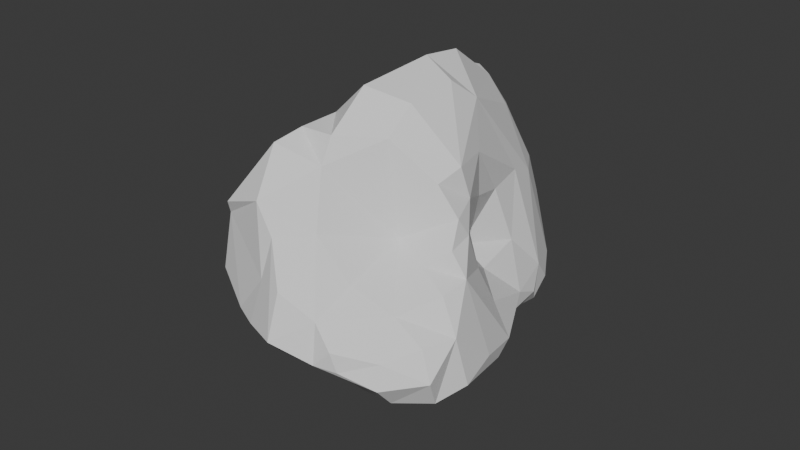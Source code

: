# Source: stone_from_sphere.blend  (saved by Blender 5.0.119; exported with 4.5.12 LTS)
import bpy
from mathutils import Matrix  # noqa: F401  (used for matrix-valued properties, if any)

bpy.ops.wm.read_factory_settings(use_empty=True)
scene = bpy.context.scene
scene.name = 'Scene'

# ---- collections
col_collection = bpy.data.collections.new('Collection'); scene.collection.children.link(col_collection)

# ---- world
world_world = bpy.data.worlds.new('World'); scene.world = world_world
world_world.use_nodes = True; world_world.node_tree.nodes.clear()
_N = world_world.node_tree.nodes; _L = world_world.node_tree.links
n0 = _N.new('ShaderNodeOutputWorld'); n0.name = 'World Output'; n0.location = (200, 100)
n1 = _N.new('ShaderNodeBackground'); n1.name = 'Background'; n1.location = (-200, 100)
n1.inputs[0].default_value = (0.05088, 0.05088, 0.05088, 1.0)
_L.new(n1.outputs[0], n0.inputs[0])
n0.is_active_output = True
world_world.color = (0.05088, 0.05088, 0.05088)
world_world.sun_shadow_jitter_overblur = 0.0

# ---- meshes
me_sphere = bpy.data.meshes.new('Sphere')
me_sphere.from_pydata([(-8.761e-07, 4.701e-08, 7.827), (-4.21e-06, 4.134, -2.746), (0.7826, 4.592, 7.113), (0.325, 4.268, 1.295), (0.06968, 3.801, 0.4211), (0.3295, 2.986, -0.9077), (0.5983, 2.864, -4.502), (0.6841, 3.307, 8.006), (1.805, 4.357, 6.99), (1.389, 4.949, 5.574), (-0.1051, 5.38, 3.468), (0.7546, 3.587, -2.547), (1.53, 3.198, -5.245), (0.8133, 1.391, 8.151), (2.089, 3.804, 1.935), (1.478, 2.969, 0.7755), (0.7185, 1.799, -0.2917), (1.045, 3.696, -3.857), (3.564, 3.564, 5.002), (3.803, 3.814, 3.686), (3.645, 3.108, 1.094), (2.724, 2.811, 0.4342), (2.458, 2.582, -1.167), (2.808, 3.328, 6.323), (4.236, 2.883, 3.15), (4.224, 2.822, 1.005), (4.376, 2.751, -0.2352), (3.487, 2.824, -2.336), (2.974, 3.079, -4.394), (0.8814, 2.32, -5.702), (4.317, 2.098, 2.049), (5.715, 2.304, -1.55), (1.21, 1.498, 8.053), (3.723, 2.374, 4.345), (3.484, 0.2905, 0.8223), (5.601, 2.048, -0.6069), (6.102, 1.214, -2.563), (6.332, 1.26, -4.287), (5.829, 1.325, -5.651), (4.557, 1.104, -6.681), (4.868, 0.5677, -0.4221), (6.039, -2.462e-06, -5.993), (4.607, 0.003562, -7.307), (3.228, 0.4578, 3.184), (4.391, -1.071, -0.6107), (6.013, -0.8968, -4.251), (5.442, -1.083, -5.507), (4.501, -0.8953, -6.803), (3.211, -0.6387, -7.794), (2.407, -0.5278, 0.8939), (5.283, -2.13, -2.441), (5.116, -2.119, -3.677), (2.246, -0.7258, -8.025), (3.348, -1.814, 0.3498), (4.488, -2.999, -1.068), (4.599, -3.073, -2.278), (3.888, -2.598, -3.106), (4.065, -1.847, -5.273), (2.932, -1.431, -7.716), (1.376, -0.8242, 7.423), (2.686, -2.053, 3.079), (3.033, -2.756, 1.55), (3.849, -3.849, 2.141e-07), (4.288, -3.836, -1.331), (2.214, -1.069, 6.14), (2.473, -1.944, 4.82), (2.975, -4.629, 1.902), (3.373, -5.048, -1.201), (2.263, -2.749, -5.496), (2.059, -2.239, -7.341), (3.601, -5.214, -0.02695), (2.359, -3.132, -2.692), (1.025, -3.89, 6.474), (1.969, -6.089, 3.344), (1.495, -7.199, 2.444), (1.474, -7.411, 0.0), (1.505, -6.712, -1.551), (0.6456, -3.238, -7.591), (-0.1585, -2.84, 8.049), (-0.1186, -4.859, 6.933), (-1.454e-06, -7.155, 4.75), (0.05318, -7.794, 2.832), (-0.07691, -8.216, -0.7924), (-7.401e-07, -7.219, -2.973), (0.0777, -6.336, -3.816), (0.7202, -4.361, -5.278), (-0.3541, -4.626, -6.502), (0.6782, -1.586, -8.607), (-0.977, -4.912, 7.423), (-1.218, -6.534, 0.4091), (-1.439, -7.233, -3.037), (-1.228, -5.742, -6.118), (-2.096, -4.473, 7.455), (-1.052, -6.052, 5.649), (-1.455, -5.837, 3.531), (-2.162, -4.74, -0.6925), (-1.252, -7.02, -1.344), (-1.67, -7.185, -4.343), (-2.15, -4.359, 2.487), (-1.897, -4.446, 1.323), (-3.167, -4.992, -5.985), (-0.6413, -3.044, -7.198), (-0.002843, -1.671, 8.252), (-3.488, -3.073, 6.865), (-2.85, -3.614, 3.244), (-2.682, -2.883, -0.7235), (-4.577, -3.767, -4.115), (-3.33, -4.358, -5.844), (-0.9294, -1.323, -7.986), (-1.304, -2.91, 8.05), (-3.842, -2.998, 5.2), (-2.504, -2.218, 1.198), (-1.961, -1.877, 0.3078), (-3.045, -1.805, -0.09197), (-3.991, -3.324, -2.252), (-4.594, -1.333, 4.488), (-4.622, -1.854, 3.327), (-4.531, -1.475, 1.47), (-4.165, -1.733, -0.1986), (-3.679, -1.959, -6.529), (-2.099, -1.198, -7.421), (-3.901, -1.58, 6.038), (-5.237, -0.9975, 1.262), (-6.142, -1.219, -1.414), (-6.177, -1.229, -4.182), (-4.584, -0.8745, -5.667), (-0.0006474, 0.003604, -7.597), (-5.749, 0.2735, -3.851), (-3.834, 0.5573, 3.299), (-4.375, -0.03837, 1.63), (-4.573, 0.5933, -0.3071), (-5.194, 0.879, -3.579), (-2.869, 0.1363, -5.543), (-5.145, 1.157, -2.21), (-2.903, 1.379, -3.001), (-2.654, 0.4566, 6.097), (-3.763, 2.405, -1.01), (-4.196, 2.199, -2.243), (-2.164, 1.079, -3.778), (-2.879, 1.491, 0.6853), (-3.1, 2.763, -1.733), (-1.234, 2.706, 6.866), (-2.758, 2.524, 3.505), (-2.495, 3.748, 1.297), (-3.281, 4.012, -1.027), (-1.906, 4.077, -1.56), (-1.425, 0.4498, 6.696), (-2.581, 2.324, 5.24), (-1.827, 5.028, 2.633), (-2.149, 5.187, 1.111), (-2.512, 5.467, -1.104), (-0.8473, 1.297, -1.601), (-0.9927, 1.318, -4.195), (-1.056, 3.993, 6.015), (-1.102, 5.539, 3.75), (-1.087, 4.862, -0.9437), (-0.6123, 3.944, -2.022), (-0.6783, 0.8988, -5.964), (-0.4127, 5.249, 5.194), (-1.126, 5.587, 2.112), (-3.687e-06, 3.809, -1.57), (0.004423, 3.357, -2.993), (-0.2217, 2.228, -3.586)], [], [(2, 9, 158), (159, 10, 3), (5, 4, 16), (2, 7, 8), (6, 17, 12), (3, 10, 14), (6, 12, 29), (3, 14, 15), (15, 21, 16), (13, 32, 7), (11, 16, 22), (9, 19, 10), (19, 23, 18), (19, 20, 14), (14, 20, 15), (13, 0, 32), (21, 22, 16), (21, 26, 22), (22, 26, 27), (18, 23, 33), (28, 31, 38), (24, 33, 30), (26, 35, 31), (42, 52, 29), (126, 29, 52), (23, 32, 64), (31, 35, 36), (31, 36, 37), (30, 43, 34), (34, 43, 49), (32, 0, 59), (33, 64, 65), (49, 44, 34), (34, 44, 40), (45, 46, 41), (42, 47, 48), (46, 57, 47), (50, 51, 45), (65, 60, 43), (44, 53, 54), (71, 68, 57), (53, 61, 62), (54, 63, 55), (59, 72, 64), (63, 67, 71), (65, 66, 60), (60, 66, 61), (52, 69, 87), (126, 52, 87), (66, 73, 70), (70, 76, 67), (67, 76, 71), (65, 73, 66), (76, 84, 71), (73, 74, 70), (59, 0, 102), (75, 82, 76), (78, 79, 72), (79, 78, 88), (85, 91, 86), (81, 94, 89), (81, 89, 82), (126, 87, 108), (89, 95, 96), (102, 109, 78), (91, 97, 100), (93, 92, 110), (91, 100, 107), (99, 112, 95), (105, 114, 95), (109, 103, 92), (106, 107, 100), (98, 104, 111), (107, 120, 101), (110, 116, 104), (102, 0, 146), (126, 108, 120), (146, 135, 109), (116, 117, 111), (111, 117, 112), (120, 125, 126), (118, 122, 123), (106, 123, 124), (121, 135, 147), (125, 127, 132), (125, 132, 126), (133, 131, 127), (115, 147, 128), (133, 137, 131), (128, 147, 142), (131, 137, 134), (129, 128, 139), (126, 132, 157), (136, 137, 133), (134, 151, 138), (142, 143, 139), (136, 139, 144), (146, 141, 135), (144, 145, 140), (140, 145, 151), (147, 148, 142), (141, 153, 147), (142, 148, 143), (143, 149, 150), (148, 159, 149), (146, 0, 13), (145, 156, 151), (153, 158, 147), (151, 161, 162), (156, 160, 1), (158, 10, 154), (126, 157, 29), (155, 4, 5), (141, 13, 7), (155, 160, 156), (11, 17, 161, 1), (6, 162, 161, 17), (10, 158, 9), (15, 16, 4, 3), (5, 16, 11), (9, 2, 8), (32, 23, 8, 7), (10, 19, 14), (23, 19, 9, 8), (27, 28, 17, 22), (17, 11, 22), (11, 1, 160, 5), (26, 21, 20, 25), (12, 17, 28), (15, 20, 21), (20, 24, 25), (33, 24, 19, 18), (38, 39, 12, 28), (20, 19, 24), (28, 27, 31), (42, 29, 12, 39), (30, 35, 26, 25), (25, 24, 30), (40, 35, 30, 34), (27, 26, 31), (45, 37, 36, 50), (33, 23, 64), (38, 31, 37), (30, 33, 43), (45, 41, 38, 37), (43, 33, 65), (41, 42, 39, 38), (50, 36, 35, 40), (64, 32, 59), (47, 42, 41, 46), (42, 48, 52), (40, 44, 50), (57, 46, 45, 51), (58, 48, 47, 57), (43, 60, 49), (54, 55, 50, 44), (48, 58, 52), (44, 49, 53), (56, 51, 50, 55), (71, 57, 51, 56), (69, 58, 57, 68), (49, 60, 61), (53, 49, 61), (62, 63, 54, 53), (52, 58, 69), (63, 71, 56, 55), (67, 63, 62, 70), (66, 70, 62, 61), (85, 77, 69, 68), (68, 71, 85), (73, 65, 64, 72), (87, 69, 77), (78, 72, 59, 102), (81, 74, 73, 80), (85, 71, 84), (70, 74, 75), (70, 75, 76), (81, 82, 75, 74), (77, 85, 86), (77, 86, 87), (79, 80, 73, 72), (76, 82, 83), (76, 83, 84), (96, 90, 83, 82), (90, 97, 84, 83), (91, 85, 84, 97), (79, 88, 93), (93, 94, 81, 80), (80, 79, 93), (108, 87, 86, 101), (86, 91, 101), (98, 99, 89, 94), (82, 89, 96), (109, 92, 88, 78), (89, 99, 95), (106, 97, 96, 95), (90, 96, 97), (93, 88, 92), (110, 104, 94, 93), (97, 106, 100), (111, 112, 99, 98), (98, 94, 104), (101, 91, 107), (95, 112, 105), (101, 120, 108), (95, 114, 106), (110, 92, 103), (117, 118, 113, 112), (107, 106, 119), (104, 116, 111), (120, 107, 119), (105, 112, 113), (102, 146, 109), (114, 105, 113), (118, 123, 114, 113), (121, 103, 109, 135), (121, 115, 110, 103), (106, 114, 123), (122, 117, 116, 115), (110, 115, 116), (106, 125, 119), (106, 124, 125), (133, 123, 122, 130), (120, 119, 125), (118, 117, 122), (127, 124, 123, 133), (128, 129, 122, 115), (115, 121, 147), (125, 124, 127), (134, 138, 132, 131), (122, 129, 130), (132, 127, 131), (129, 139, 130), (130, 139, 136), (130, 136, 133), (140, 137, 136, 144), (132, 138, 157), (128, 142, 139), (138, 152, 157), (140, 151, 134, 137), (135, 141, 147), (155, 150, 149, 159), (138, 151, 152), (144, 139, 143), (143, 148, 149), (144, 143, 150), (144, 150, 145), (157, 152, 162), (155, 156, 145, 150), (141, 146, 13), (154, 148, 147, 158), (151, 156, 161), (6, 29, 157, 162), (148, 154, 159), (152, 151, 162), (153, 2, 158), (156, 1, 161), (159, 154, 10), (3, 4, 155, 159), (2, 153, 141, 7), (155, 5, 160)])
_uv = me_sphere.uv_layers.new(name='UVMap')
_uv.uv.foreach_set('vector', [0.7222, 0.8125, 0.7075, 0.75, 0.7624, 0.75, 0.7787, 0.6076, 0.7525, 0.6875, 0.7322, 0.584, 0.7296, 0.3967, 0.7507, 0.5, 0.6887, 0.443, 0.7222, 0.8125, 0.7176, 0.875, 0.6875, 0.8125, 0.7205, 0.1833, 0.7061, 0.25, 0.6789, 0.1875, 0.7322, 0.584, 0.7525, 0.6875, 0.669, 0.625, 0.7205, 0.1833, 0.6789, 0.1875, 0.6908, 0.1222, 0.7322, 0.584, 0.669, 0.625, 0.6747, 0.5625, 0.6747, 0.5625, 0.6234, 0.5, 0.6887, 0.443, 0.6651, 0.9375, 0.6018, 0.915, 0.7176, 0.875, 0.7182, 0.3125, 0.6887, 0.443, 0.6295, 0.4038, 0.7075, 0.75, 0.628, 0.6951, 0.7525, 0.6875, 0.628, 0.6951, 0.6435, 0.82, 0.625, 0.75, 0.628, 0.6951, 0.625, 0.5808, 0.669, 0.625, 0.669, 0.625, 0.625, 0.5808, 0.6747, 0.5625, 0.6651, 0.9375, 0.6406, 1.0, 0.6018, 0.915, 0.6234, 0.5, 0.6295, 0.4038, 0.6887, 0.443, 0.6234, 0.5, 0.5938, 0.4861, 0.6295, 0.4038, 0.6295, 0.4038, 0.5938, 0.4861, 0.6091, 0.3443, 0.625, 0.75, 0.6435, 0.82, 0.5863, 0.7543, 0.623, 0.2441, 0.5625, 0.4214, 0.5346, 0.25, 0.5938, 0.6767, 0.5863, 0.7543, 0.5625, 0.6309, 0.5938, 0.4861, 0.5512, 0.4775, 0.5625, 0.4214, 0.5013, 0.1718, 0.437, 0.0625, 0.6908, 0.1222, 0.5469, 0.0, 0.6908, 0.1222, 0.437, 0.0625, 0.6435, 0.82, 0.6018, 0.915, 0.4317, 0.8726, 0.5625, 0.4214, 0.5512, 0.4775, 0.5312, 0.375, 0.5625, 0.4214, 0.5312, 0.375, 0.5312, 0.3125, 0.5625, 0.6309, 0.5139, 0.7296, 0.5199, 0.5611, 0.5199, 0.5611, 0.5139, 0.7296, 0.4669, 0.6166, 0.6018, 0.915, 0.5156, 1.0, 0.4173, 0.9375, 0.5863, 0.7543, 0.4317, 0.8726, 0.406, 0.7937, 0.4669, 0.6166, 0.4595, 0.4613, 0.5199, 0.5611, 0.5199, 0.5611, 0.4595, 0.4613, 0.5185, 0.4745, 0.4767, 0.3125, 0.4688, 0.25, 0.5, 0.25, 0.5013, 0.1718, 0.4688, 0.1875, 0.4688, 0.125, 0.4688, 0.25, 0.4265, 0.2217, 0.4688, 0.1875, 0.4392, 0.375, 0.4375, 0.3125, 0.4767, 0.3125, 0.406, 0.7937, 0.3974, 0.7156, 0.5139, 0.7296, 0.4595, 0.4613, 0.4305, 0.5271, 0.4062, 0.4375, 0.3529, 0.3115, 0.3598, 0.1875, 0.4265, 0.2217, 0.4305, 0.5271, 0.3815, 0.6142, 0.375, 0.5, 0.4062, 0.4375, 0.375, 0.4217, 0.4062, 0.375, 0.4173, 0.9375, 0.2995, 0.8226, 0.4317, 0.8726, 0.375, 0.4217, 0.3438, 0.4375, 0.3529, 0.3115, 0.406, 0.7937, 0.3438, 0.6071, 0.3974, 0.7156, 0.3974, 0.7156, 0.3438, 0.6071, 0.3815, 0.6142, 0.437, 0.0625, 0.3682, 0.125, 0.315, 0.0625, 0.3594, 0.0, 0.437, 0.0625, 0.315, 0.0625, 0.3438, 0.6071, 0.3033, 0.655, 0.3532, 0.4981, 0.3532, 0.4981, 0.2838, 0.4244, 0.3438, 0.4375, 0.3438, 0.4375, 0.2838, 0.4244, 0.3529, 0.3115, 0.406, 0.7937, 0.3033, 0.655, 0.3438, 0.6071, 0.2838, 0.4244, 0.2504, 0.3125, 0.3529, 0.3115, 0.3033, 0.655, 0.2812, 0.6024, 0.3532, 0.4981, 0.4173, 0.9375, 0.2969, 1.0, 0.2489, 0.9375, 0.2812, 0.5, 0.25, 0.4694, 0.2838, 0.4244, 0.2441, 0.875, 0.25, 0.807, 0.2995, 0.8226, 0.25, 0.807, 0.2441, 0.875, 0.2188, 0.8125, 0.2864, 0.2333, 0.2192, 0.2385, 0.25, 0.1951, 0.25, 0.6116, 0.2035, 0.6556, 0.2187, 0.5197, 0.25, 0.6116, 0.2187, 0.5197, 0.25, 0.4694, 0.2344, 0.0, 0.315, 0.0625, 0.1523, 0.0625, 0.2187, 0.5197, 0.1818, 0.4611, 0.2214, 0.4427, 0.2489, 0.9375, 0.1821, 0.875, 0.2441, 0.875, 0.2192, 0.2385, 0.2139, 0.3125, 0.1601, 0.25, 0.2138, 0.7348, 0.1808, 0.8125, 0.1076, 0.75, 0.2192, 0.2385, 0.1601, 0.25, 0.1436, 0.2007, 0.1867, 0.5625, 0.1222, 0.5468, 0.1818, 0.4611, 0.1276, 0.4375, 0.1106, 0.375, 0.1818, 0.4611, 0.1821, 0.875, 0.1152, 0.8125, 0.1808, 0.8125, 0.1037, 0.312, 0.1436, 0.2007, 0.1601, 0.25, 0.1819, 0.625, 0.1453, 0.6875, 0.1189, 0.625, 0.1436, 0.2007, 0.07886, 0.1024, 0.2169, 0.125, 0.1076, 0.75, 0.06192, 0.6875, 0.1453, 0.6875, 0.2489, 0.9375, 0.1094, 1.0, 0.0277, 0.9375, 0.1094, 0.0, 0.1523, 0.0625, 0.07886, 0.1024, 0.0277, 0.9375, 0.01481, 0.875, 0.1821, 0.875, 0.06192, 0.6875, 0.0625, 0.6066, 0.1189, 0.625, 0.1189, 0.625, 0.0625, 0.6066, 0.1222, 0.5468, 0.07886, 0.1024, 0.03263, 0.2316, 0.01563, 3.186e-05, 0.0625, 0.4886, 0.03125, 0.576, 0.03016, 0.4268, 0.1037, 0.312, 0.03016, 0.4268, 0.03125, 0.3125, 0.06113, 0.8125, 0.01481, 0.875, 0.0, 0.8125, 0.03263, 0.2316, 0.0, 0.309, 0.0, 0.1487, 0.03263, 0.2316, 0.0, 0.1487, 0.01563, 3.186e-05, 0.9683, 0.3683, 0.9687, 0.3107, 1.0, 0.309, 1.0, 0.75, 0.8895, 0.8077, 0.974, 0.705, 0.9683, 0.3683, 0.9226, 0.3365, 0.9687, 0.3107, 0.974, 0.705, 0.8895, 0.8077, 0.886, 0.719, 0.9687, 0.3107, 0.9226, 0.3365, 0.9309, 0.25, 1.001, 0.5986, 0.974, 0.705, 0.9264, 0.5793, 0.9531, 0.0, 0.9848, 0.1574, 0.8472, 0.0625, 0.9094, 0.4375, 0.9226, 0.3365, 0.9683, 0.3683, 0.9309, 0.25, 0.8431, 0.2517, 0.9282, 0.1821, 0.886, 0.719, 0.8439, 0.5792, 0.9264, 0.5793, 0.9094, 0.4375, 0.9264, 0.5793, 0.8592, 0.4375, 0.9442, 0.9375, 0.8193, 0.875, 0.9668, 0.875, 0.8592, 0.4375, 0.8148, 0.375, 0.875, 0.3739, 0.875, 0.3739, 0.8148, 0.375, 0.8431, 0.2517, 0.8895, 0.8077, 0.812, 0.6463, 0.886, 0.719, 0.8193, 0.875, 0.7914, 0.8125, 0.8895, 0.8077, 0.886, 0.719, 0.812, 0.6463, 0.8439, 0.5792, 0.8439, 0.5792, 0.8125, 0.5625, 0.8125, 0.4413, 0.812, 0.6463, 0.7787, 0.6076, 0.8125, 0.5625, 0.9442, 0.9375, 0.7969, 1.0, 0.6651, 0.9375, 0.8148, 0.375, 0.7812, 0.3449, 0.8431, 0.2517, 0.7914, 0.8125, 0.7624, 0.75, 0.8895, 0.8077, 0.8431, 0.2517, 0.7472, 0.25, 0.7624, 0.1801, 0.7812, 0.3449, 0.75, 0.375, 0.75, 0.3125, 0.7624, 0.75, 0.7525, 0.6875, 0.7812, 0.6875, 0.7656, 0.0, 0.8472, 0.0625, 0.6908, 0.1222, 0.7812, 0.4402, 0.7507, 0.5, 0.7296, 0.3967, 0.8193, 0.875, 0.6651, 0.9375, 0.7176, 0.875, 0.7812, 0.4402, 0.75, 0.375, 0.7812, 0.3449, 0.7182, 0.3125, 0.7061, 0.25, 0.7472, 0.25, 0.75, 0.3125, 0.7205, 0.1833, 0.7624, 0.1801, 0.7472, 0.25, 0.7061, 0.25, 0.7525, 0.6875, 0.7624, 0.75, 0.7075, 0.75, 0.6747, 0.5625, 0.6887, 0.443, 0.7507, 0.5, 0.7322, 0.584, 0.7296, 0.3967, 0.6887, 0.443, 0.7182, 0.3125, 0.7075, 0.75, 0.7222, 0.8125, 0.6875, 0.8125, 0.6018, 0.915, 0.6435, 0.82, 0.6875, 0.8125, 0.7176, 0.875, 0.7525, 0.6875, 0.628, 0.6951, 0.669, 0.625, 0.6435, 0.82, 0.628, 0.6951, 0.7075, 0.75, 0.6875, 0.8125, 0.6091, 0.3443, 0.623, 0.2441, 0.7061, 0.25, 0.6295, 0.4038, 0.7061, 0.25, 0.7182, 0.3125, 0.6295, 0.4038, 0.7182, 0.3125, 0.75, 0.3125, 0.75, 0.375, 0.7296, 0.3967, 0.5938, 0.4861, 0.6234, 0.5, 0.625, 0.5808, 0.5938, 0.5625, 0.6789, 0.1875, 0.7061, 0.25, 0.623, 0.2441, 0.6747, 0.5625, 0.625, 0.5808, 0.6234, 0.5, 0.625, 0.5808, 0.5938, 0.6767, 0.5938, 0.5625, 0.5863, 0.7543, 0.5938, 0.6767, 0.628, 0.6951, 0.625, 0.75, 0.5346, 0.25, 0.5365, 0.1875, 0.6789, 0.1875, 0.623, 0.2441, 0.625, 0.5808, 0.628, 0.6951, 0.5938, 0.6767, 0.623, 0.2441, 0.6091, 0.3443, 0.5625, 0.4214, 0.5013, 0.1718, 0.6908, 0.1222, 0.6789, 0.1875, 0.5365, 0.1875, 0.5625, 0.6309, 0.5512, 0.4775, 0.5938, 0.4861, 0.5938, 0.5625, 0.5938, 0.5625, 0.5938, 0.6767, 0.5625, 0.6309, 0.5185, 0.4745, 0.5512, 0.4775, 0.5625, 0.6309, 0.5199, 0.5611, 0.6091, 0.3443, 0.5938, 0.4861, 0.5625, 0.4214, 0.4767, 0.3125, 0.5312, 0.3125, 0.5312, 0.375, 0.4392, 0.375, 0.5863, 0.7543, 0.6435, 0.82, 0.4317, 0.8726, 0.5346, 0.25, 0.5625, 0.4214, 0.5312, 0.3125, 0.5625, 0.6309, 0.5863, 0.7543, 0.5139, 0.7296, 0.4767, 0.3125, 0.5, 0.25, 0.5346, 0.25, 0.5312, 0.3125, 0.5139, 0.7296, 0.5863, 0.7543, 0.406, 0.7937, 0.5, 0.25, 0.5013, 0.1718, 0.5365, 0.1875, 0.5346, 0.25, 0.4392, 0.375, 0.5312, 0.375, 0.5512, 0.4775, 0.5185, 0.4745, 0.4317, 0.8726, 0.6018, 0.915, 0.4173, 0.9375, 0.4688, 0.1875, 0.5013, 0.1718, 0.5, 0.25, 0.4688, 0.25, 0.5013, 0.1718, 0.4688, 0.125, 0.437, 0.0625, 0.5185, 0.4745, 0.4595, 0.4613, 0.4392, 0.375, 0.4265, 0.2217, 0.4688, 0.25, 0.4767, 0.3125, 0.4375, 0.3125, 0.4275, 0.125, 0.4688, 0.125, 0.4688, 0.1875, 0.4265, 0.2217, 0.5139, 0.7296, 0.3974, 0.7156, 0.4669, 0.6166, 0.4062, 0.4375, 0.4062, 0.375, 0.4392, 0.375, 0.4595, 0.4613, 0.4688, 0.125, 0.4275, 0.125, 0.437, 0.0625, 0.4595, 0.4613, 0.4669, 0.6166, 0.4305, 0.5271, 0.4062, 0.3125, 0.4375, 0.3125, 0.4392, 0.375, 0.4062, 0.375, 0.3529, 0.3115, 0.4265, 0.2217, 0.4375, 0.3125, 0.4062, 0.3125, 0.3682, 0.125, 0.4275, 0.125, 0.4265, 0.2217, 0.3598, 0.1875, 0.4669, 0.6166, 0.3974, 0.7156, 0.3815, 0.6142, 0.4305, 0.5271, 0.4669, 0.6166, 0.3815, 0.6142, 0.375, 0.5, 0.375, 0.4217, 0.4062, 0.4375, 0.4305, 0.5271, 0.437, 0.0625, 0.4275, 0.125, 0.3682, 0.125, 0.375, 0.4217, 0.3529, 0.3115, 0.4062, 0.3125, 0.4062, 0.375, 0.3438, 0.4375, 0.375, 0.4217, 0.375, 0.5, 0.3532, 0.4981, 0.3438, 0.6071, 0.3532, 0.4981, 0.375, 0.5, 0.3815, 0.6142, 0.2864, 0.2333, 0.2822, 0.125, 0.3682, 0.125, 0.3598, 0.1875, 0.3598, 0.1875, 0.3529, 0.3115, 0.2864, 0.2333, 0.3033, 0.655, 0.406, 0.7937, 0.4317, 0.8726, 0.2995, 0.8226, 0.315, 0.0625, 0.3682, 0.125, 0.2822, 0.125, 0.2441, 0.875, 0.2995, 0.8226, 0.4173, 0.9375, 0.2489, 0.9375, 0.25, 0.6116, 0.2812, 0.6024, 0.3033, 0.655, 0.25, 0.6875, 0.2864, 0.2333, 0.3529, 0.3115, 0.2504, 0.3125, 0.3532, 0.4981, 0.2812, 0.6024, 0.2812, 0.5, 0.3532, 0.4981, 0.2812, 0.5, 0.2838, 0.4244, 0.25, 0.6116, 0.25, 0.4694, 0.2812, 0.5, 0.2812, 0.6024, 0.2822, 0.125, 0.2864, 0.2333, 0.25, 0.1951, 0.2822, 0.125, 0.25, 0.1951, 0.315, 0.0625, 0.25, 0.807, 0.25, 0.6875, 0.3033, 0.655, 0.2995, 0.8226, 0.2838, 0.4244, 0.25, 0.4694, 0.25, 0.375, 0.2838, 0.4244, 0.25, 0.375, 0.2504, 0.3125, 0.2214, 0.4427, 0.2188, 0.375, 0.25, 0.375, 0.25, 0.4694, 0.2188, 0.375, 0.2139, 0.3125, 0.2504, 0.3125, 0.25, 0.375, 0.2192, 0.2385, 0.2864, 0.2333, 0.2504, 0.3125, 0.2139, 0.3125, 0.25, 0.807, 0.2188, 0.8125, 0.2138, 0.7348, 0.2138, 0.7348, 0.2035, 0.6556, 0.25, 0.6116, 0.25, 0.6875, 0.25, 0.6875, 0.25, 0.807, 0.2138, 0.7348, 0.1523, 0.0625, 0.315, 0.0625, 0.25, 0.1951, 0.2169, 0.125, 0.25, 0.1951, 0.2192, 0.2385, 0.2169, 0.125, 0.1819, 0.625, 0.1867, 0.5625, 0.2187, 0.5197, 0.2035, 0.6556, 0.25, 0.4694, 0.2187, 0.5197, 0.2214, 0.4427, 0.1821, 0.875, 0.1808, 0.8125, 0.2188, 0.8125, 0.2441, 0.875, 0.2187, 0.5197, 0.1867, 0.5625, 0.1818, 0.4611, 0.1037, 0.312, 0.2139, 0.3125, 0.2214, 0.4427, 0.1818, 0.4611, 0.2188, 0.375, 0.2214, 0.4427, 0.2139, 0.3125, 0.2138, 0.7348, 0.2188, 0.8125, 0.1808, 0.8125, 0.1076, 0.75, 0.1453, 0.6875, 0.2035, 0.6556, 0.2138, 0.7348, 0.2139, 0.3125, 0.1037, 0.312, 0.1601, 0.25, 0.1189, 0.625, 0.1222, 0.5468, 0.1867, 0.5625, 0.1819, 0.625, 0.1819, 0.625, 0.2035, 0.6556, 0.1453, 0.6875, 0.2169, 0.125, 0.2192, 0.2385, 0.1436, 0.2007, 0.1818, 0.4611, 0.1222, 0.5468, 0.1276, 0.4375, 0.2169, 0.125, 0.07886, 0.1024, 0.1523, 0.0625, 0.1818, 0.4611, 0.1106, 0.375, 0.1037, 0.312, 0.1076, 0.75, 0.1808, 0.8125, 0.1152, 0.8125, 0.0625, 0.6066, 0.0625, 0.4886, 0.09375, 0.4853, 0.1222, 0.5468, 0.1436, 0.2007, 0.1037, 0.312, 0.07792, 0.1875, 0.1453, 0.6875, 0.06192, 0.6875, 0.1189, 0.625, 0.07886, 0.1024, 0.1436, 0.2007, 0.07792, 0.1875, 0.1276, 0.4375, 0.1222, 0.5468, 0.09375, 0.4853, 0.2489, 0.9375, 0.0277, 0.9375, 0.1821, 0.875, 0.1106, 0.375, 0.1276, 0.4375, 0.09375, 0.4853, 0.0625, 0.4886, 0.03016, 0.4268, 0.1106, 0.375, 0.09375, 0.4853, 0.06113, 0.8125, 0.1152, 0.8125, 0.1821, 0.875, 0.01481, 0.875, 0.06113, 0.8125, 0.04256, 0.7437, 0.1076, 0.75, 0.1152, 0.8125, 0.1037, 0.312, 0.1106, 0.375, 0.03016, 0.4268, 0.03125, 0.576, 0.0625, 0.6066, 0.06192, 0.6875, 0.04256, 0.7437, 0.1076, 0.75, 0.04256, 0.7437, 0.06192, 0.6875, 0.1037, 0.312, 0.03263, 0.2316, 0.07792, 0.1875, 0.1037, 0.312, 0.03125, 0.3125, 0.03263, 0.2316, 0.0, 0.4271, 0.03016, 0.4268, 0.03125, 0.576, 0.0, 0.5, 0.07886, 0.1024, 0.07792, 0.1875, 0.03263, 0.2316, 0.0625, 0.4886, 0.0625, 0.6066, 0.03125, 0.576, 0.0, 0.309, 0.03125, 0.3125, 0.03016, 0.4268, 0.0, 0.4271, 0.0, 0.6875, 0.0, 0.5986, 0.03125, 0.576, 0.04256, 0.7437, 0.04256, 0.7437, 0.06113, 0.8125, 0.0, 0.8125, 0.03263, 0.2316, 0.03125, 0.3125, 0.0, 0.309, 0.9309, 0.25, 0.9282, 0.1821, 0.9848, 0.1574, 0.9687, 0.3107, 0.03125, 0.576, 0.0, 0.5986, 0.0, 0.5, 0.9848, 0.1574, 1.0, 0.309, 0.9687, 0.3107, 1.001, 0.5986, 0.9264, 0.5793, 0.9801, 0.4748, 0.9801, 0.4748, 0.9264, 0.5793, 0.9094, 0.4375, 0.9801, 0.4748, 0.9094, 0.4375, 0.9683, 0.3683, 0.875, 0.3739, 0.9226, 0.3365, 0.9094, 0.4375, 0.8592, 0.4375, 0.9848, 0.1574, 0.9282, 0.1821, 0.8472, 0.0625, 0.974, 0.705, 0.886, 0.719, 0.9264, 0.5793, 0.9282, 0.1821, 0.8454, 0.125, 0.8472, 0.0625, 0.875, 0.3739, 0.8431, 0.2517, 0.9309, 0.25, 0.9226, 0.3365, 0.9668, 0.875, 0.8193, 0.875, 0.8895, 0.8077, 0.7812, 0.4402, 0.8125, 0.4413, 0.8125, 0.5625, 0.7787, 0.6076, 0.9282, 0.1821, 0.8431, 0.2517, 0.8454, 0.125, 0.8592, 0.4375, 0.9264, 0.5793, 0.8439, 0.5792, 0.8439, 0.5792, 0.812, 0.6463, 0.8125, 0.5625, 0.8592, 0.4375, 0.8439, 0.5792, 0.8125, 0.4413, 0.8592, 0.4375, 0.8125, 0.4413, 0.8148, 0.375, 0.8472, 0.0625, 0.8454, 0.125, 0.7624, 0.1801, 0.7812, 0.4402, 0.7812, 0.3449, 0.8148, 0.375, 0.8125, 0.4413, 0.8193, 0.875, 0.9442, 0.9375, 0.6651, 0.9375, 0.7812, 0.6875, 0.812, 0.6463, 0.8895, 0.8077, 0.7624, 0.75, 0.8431, 0.2517, 0.7812, 0.3449, 0.7472, 0.25, 0.7205, 0.1833, 0.6908, 0.1222, 0.8472, 0.0625, 0.7624, 0.1801, 0.812, 0.6463, 0.7812, 0.6875, 0.7787, 0.6076, 0.8454, 0.125, 0.8431, 0.2517, 0.7624, 0.1801, 0.7914, 0.8125, 0.7222, 0.8125, 0.7624, 0.75, 0.7812, 0.3449, 0.75, 0.3125, 0.7472, 0.25, 0.7787, 0.6076, 0.7812, 0.6875, 0.7525, 0.6875, 0.7322, 0.584, 0.7507, 0.5, 0.7812, 0.4402, 0.7787, 0.6076, 0.7222, 0.8125, 0.7914, 0.8125, 0.8193, 0.875, 0.7176, 0.875, 0.7812, 0.4402, 0.7296, 0.3967, 0.75, 0.375])
me_sphere.update()

# ---- objects
ob_sphere = bpy.data.objects.new('Sphere', me_sphere)

# ---- transforms, parenting, visibility, modifiers, constraints
ob_sphere.location = (0.0, 0.0, 0.0)
ob_sphere.rotation_euler = (-1.375, -0.0, 0.0)

# ---- collection membership
col_collection.objects.link(ob_sphere)

# ---- scene / render settings (as saved in the file)
scene.frame_start = 1; scene.frame_end = 250; scene.frame_set(1)
scene.render.engine = 'BLENDER_EEVEE_NEXT'
scene.render.bake_bias = 0.0
scene.render.bake_samples = 0
scene.cycles.sampling_pattern = 'TABULATED_SOBOL'
scene.eevee.use_volume_custom_range = False
bpy.context.view_layer.update()

# ---- added for rendering (the .blend has no active camera and no usable light): camera, sun
cam_auto = bpy.data.cameras.new('AutoCamera')
cam_auto.lens = 50.0
cam_auto.sensor_width = 36.0
cam_auto.clip_end = 1000.0
ob_auto_camera = bpy.data.objects.new('AutoCamera', cam_auto)
scene.collection.objects.link(ob_auto_camera)
ob_auto_camera.location = (26.3897, -32.0043, 22.3042)
ob_auto_camera.rotation_euler = (1.09748, -7.21219e-08, 0.694738)
scene.camera = ob_auto_camera
light_auto_sun = bpy.data.lights.new('AutoSun', 'SUN')
light_auto_sun.energy = 3.0
light_auto_sun.angle = 0.0523599
ob_auto_sun = bpy.data.objects.new('AutoSun', light_auto_sun)
scene.collection.objects.link(ob_auto_sun)
ob_auto_sun.rotation_euler = (0.872665, 0.174533, 0.523599)
bpy.context.view_layer.update()
